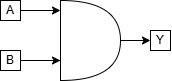

The diagram above was exported from draw.io. Its source (the exported page's mxGraphModel, read from the mxfile embedded in the PNG):
<mxGraphModel dx="623" dy="338" grid="1" gridSize="10" guides="1" tooltips="1" connect="1" arrows="1" fold="1" page="1" pageScale="1" pageWidth="850" pageHeight="1100" math="0" shadow="0">
  <root>
    <mxCell id="0" />
    <mxCell id="1" parent="0" />
    <mxCell id="Myupa8Wr2cquFmF0Yly3-1" parent="1" style="shape=or;whiteSpace=wrap;html=1;" value="" vertex="1">
      <mxGeometry height="80" width="60" x="400" y="210" as="geometry" />
    </mxCell>
    <mxCell id="Myupa8Wr2cquFmF0Yly3-2" edge="1" parent="1" style="endArrow=classic;html=1;rounded=0;entryX=0;entryY=0.125;entryDx=0;entryDy=0;entryPerimeter=0;" target="Myupa8Wr2cquFmF0Yly3-1" value="">
      <mxGeometry height="50" relative="1" width="50" as="geometry">
        <Array as="points" />
        <mxPoint x="360" y="220" as="sourcePoint" />
        <mxPoint x="450" y="220" as="targetPoint" />
      </mxGeometry>
    </mxCell>
    <mxCell id="Myupa8Wr2cquFmF0Yly3-3" edge="1" parent="1" style="endArrow=classic;html=1;rounded=0;entryX=0;entryY=0.75;entryDx=0;entryDy=0;entryPerimeter=0;" target="Myupa8Wr2cquFmF0Yly3-1" value="">
      <mxGeometry height="50" relative="1" width="50" as="geometry">
        <Array as="points">
          <mxPoint x="360" y="270" />
        </Array>
        <mxPoint x="400" y="270" as="sourcePoint" />
        <mxPoint x="450" y="220" as="targetPoint" />
      </mxGeometry>
    </mxCell>
    <mxCell id="Myupa8Wr2cquFmF0Yly3-4" edge="1" parent="1" source="Myupa8Wr2cquFmF0Yly3-1" style="endArrow=classic;html=1;rounded=0;exitX=1;exitY=0.5;exitDx=0;exitDy=0;exitPerimeter=0;" value="">
      <mxGeometry height="50" relative="1" width="50" as="geometry">
        <mxPoint x="400" y="270" as="sourcePoint" />
        <mxPoint x="490" y="250" as="targetPoint" />
      </mxGeometry>
    </mxCell>
    <mxCell id="Myupa8Wr2cquFmF0Yly3-5" parent="1" style="rounded=0;whiteSpace=wrap;html=1;" value="A" vertex="1">
      <mxGeometry height="20" width="20" x="340" y="210" as="geometry" />
    </mxCell>
    <mxCell id="Myupa8Wr2cquFmF0Yly3-6" parent="1" style="rounded=0;whiteSpace=wrap;html=1;" value="B" vertex="1">
      <mxGeometry height="20" width="20" x="340" y="260" as="geometry" />
    </mxCell>
    <mxCell id="Myupa8Wr2cquFmF0Yly3-7" parent="1" style="rounded=0;whiteSpace=wrap;html=1;" value="Y" vertex="1">
      <mxGeometry height="20" width="20" x="490" y="240" as="geometry" />
    </mxCell>
  </root>
</mxGraphModel>